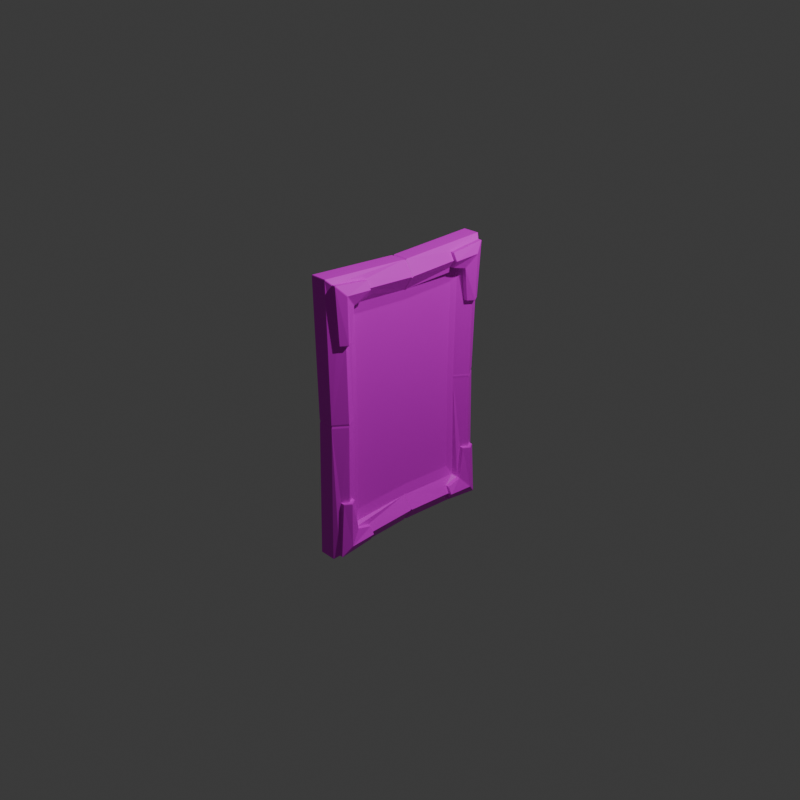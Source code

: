 # Source: PictureFrame1.blend  (saved by Blender 4.0.36; exported with 4.5.12 LTS)
import bpy
from mathutils import Matrix  # noqa: F401  (used for matrix-valued properties, if any)

bpy.ops.wm.read_factory_settings(use_empty=True)
scene = bpy.context.scene
scene.name = 'Scene'

# ---- collections
col_collection = bpy.data.collections.new('Collection'); scene.collection.children.link(col_collection)
col_export = bpy.data.collections.new('Export'); scene.collection.children.link(col_export)

# ---- images (referenced by path relative to the original .blend; pixels are not part of the script)
import os
ASSET_DIR = os.environ.get("B2B_ASSET_DIR", "")  # directory of the original .blend (textures are referenced by path, not embedded)
HERE = os.path.dirname(os.path.abspath(__file__))  # packed textures are extracted next to this script under _unpacked/

def load_image(name, relpath, width, height, colorspace="sRGB"):
    """Load a texture the original file referenced (path relative to the .blend, or extracted next to this script)."""
    p = next((c for c in (os.path.join(HERE, relpath), os.path.join(ASSET_DIR, relpath)) if relpath and os.path.exists(c)), "")
    if p:
        img = bpy.data.images.load(p, check_existing=True)
        img.name = name
    else:  # same state as the original file: an image datablock whose file is absent (Cycles renders it pink)
        img = bpy.data.images.new(name, width, height)
        img.source = "FILE"
        img.filepath = "//" + (relpath or name)
    img.colorspace_settings.name = colorspace
    return img
img_3coltrimsheet_png = load_image('3ColTrimSheet.png', '3ColTrimSheet.png', 1024, 1024, 'sRGB')
img_gearpicture_png = load_image('GearPicture.png', 'GearPicture.png', 1024, 1024, 'sRGB')

# ---- materials (node trees are filled in below, after node groups)
mat_frame = bpy.data.materials.new('Frame')
mat_frame.alpha_threshold = 0.0
mat_frame.use_transparent_shadow = False
mat_frame.roughness = 0.5
mat_frame.line_color = (0.0, 0.0, 0.0, 1.0)
mat_picture = bpy.data.materials.new('Picture')
mat_picture.use_transparent_shadow = False

# ---- material node trees
mat_frame.use_nodes = True; mat_frame.node_tree.nodes.clear()
_N = mat_frame.node_tree.nodes; _L = mat_frame.node_tree.links
n0 = _N.new('ShaderNodeOutputMaterial'); n0.name = 'Material Output'; n0.location = (300, 300)
n1 = _N.new('ShaderNodeBsdfPrincipled'); n1.name = 'Principled BSDF'; n1.location = (10, 300)
n1.inputs[3].default_value = 1.45
n2 = _N.new('ShaderNodeTexImage'); n2.name = 'Image Texture'; n2.location = (-367, 288)
n2.image = img_3coltrimsheet_png
_L.new(n1.outputs[0], n0.inputs[0])
_L.new(n2.outputs[0], n1.inputs[0])
n0.is_active_output = True
mat_picture.use_nodes = True; mat_picture.node_tree.nodes.clear()
_N = mat_picture.node_tree.nodes; _L = mat_picture.node_tree.links
n0 = _N.new('ShaderNodeBsdfPrincipled'); n0.name = 'Principled BSDF'; n0.location = (10, 300)
n0.inputs[3].default_value = 1.45
n1 = _N.new('ShaderNodeOutputMaterial'); n1.name = 'Material Output'; n1.location = (300, 300)
n2 = _N.new('ShaderNodeTexImage'); n2.name = 'Image Texture'; n2.location = (-301, 278)
n2.image = img_gearpicture_png
_L.new(n0.outputs[0], n1.inputs[0])
_L.new(n2.outputs[0], n0.inputs[0])
n1.is_active_output = True

# ---- world
world_world = bpy.data.worlds.new('World'); scene.world = world_world
world_world.use_nodes = True; world_world.node_tree.nodes.clear()
_N = world_world.node_tree.nodes; _L = world_world.node_tree.links
n0 = _N.new('ShaderNodeOutputWorld'); n0.name = 'World Output'; n0.location = (300, 300)
n1 = _N.new('ShaderNodeBackground'); n1.name = 'Background'; n1.location = (10, 300)
n1.inputs[0].default_value = (0.05088, 0.05088, 0.05088, 1.0)
_L.new(n1.outputs[0], n0.inputs[0])
n0.is_active_output = True
world_world.color = (0.05088, 0.05088, 0.05088)
world_world.use_sun_shadow = False
world_world.sun_shadow_jitter_overblur = 0.0

# ---- cameras
cam_camera = bpy.data.cameras.new('Camera')
cam_camera.clip_end = 100.0
cam_camera.ortho_scale = 7.314

# ---- lights
light_light = bpy.data.lights.new('Light', 'POINT')
light_light.transmission_factor = 0.0
light_light.use_soft_falloff = False
light_light.energy = 1000.0
light_light.shadow_soft_size = 0.1
light_light.shadow_maximum_resolution = 0.006
light_light.use_absolute_resolution = True

# ---- meshes
me_cube = bpy.data.meshes.new('Cube')
me_cube.from_pydata([(0.7604, 0.0, 0.0), (0.9735, 0.6894, -0.008028), (0.9735, 0.6894, 0.008028), (0.9735, -0.6894, 0.008028), (0.9735, -0.6894, -0.008028), (0.9706, 0.008, 0.9659), (0.9706, -0.008, 0.9659), (0.9706, -0.008, -0.9659), (0.9706, 0.008, -0.9659), (0.9706, 0.008, 0.7633), (0.9706, -0.008, 0.7633), (0.9706, -0.008, -0.7633), (0.9706, 0.008, -0.7633), (-0.9659, 0.01607, 0.01607), (-0.9659, 0.01607, -0.01607), (-0.9659, -0.01607, -0.01607), (-0.9659, -0.01607, 0.01607), (-0.9612, 0.008, 0.016), (-0.9612, 0.008, -0.016), (-0.9612, -0.008, -0.016), (-0.9612, -0.008, 0.016), (0.9742, 0.69, -0.01607), (0.9742, 0.69, 0.01607), (0.9742, -0.69, 0.01607), (0.9742, -0.69, -0.01607), (0.9742, -0.9701, 0.01607), (0.9742, -0.9701, -0.01607), (0.9742, 0.9701, -0.01607), (0.9742, 0.9701, 0.01607), (0.9742, 0.01607, 0.7667), (0.9742, -0.01607, 0.7667), (0.9742, -0.01607, -0.7667), (0.9742, 0.01607, -0.7667), (0.9742, -0.01607, -0.9701), (0.9742, 0.01607, -0.9701), (0.9742, 0.01607, 0.9701), (0.9742, -0.01607, 0.9701), (0.9985, 0.71, 0.784), (0.9985, 0.705, 0.7889), (1.55, 0.73, -0.8057), (1.55, 0.7358, -0.7998), (1.55, -0.7358, 0.7998), (1.55, -0.73, 0.8057), (0.9985, -0.71, -0.784), (0.9985, -0.705, -0.7889), (-0.9944, 0.995, 0.9998), (-0.9948, 0.9998, 0.995), (-0.9996, 0.9948, 0.9945), (-0.9944, 0.995, -0.9998), (-0.9996, 0.9948, -0.9945), (-0.9948, 0.9998, -0.995), (-0.9944, -0.995, 0.9998), (-0.9996, -0.9948, 0.9945), (-0.9948, -0.9998, 0.995), (-0.9944, -0.995, -0.9998), (-0.9948, -0.9998, -0.995), (-0.9996, -0.9948, -0.9945), (1.548, 0.9578, 0.9634), (1.548, 0.9533, 0.968), (1.548, 0.9578, -0.9634), (1.548, 0.9533, -0.968), (1.548, -0.9533, 0.968), (1.548, -0.9578, 0.9634), (1.548, -0.9533, -0.968), (1.548, -0.9578, -0.9634), (0.7801, 0.6343, 0.7103), (0.7753, 0.6328, 0.7036), (0.7802, 0.6393, 0.7054), (0.7802, 0.6393, -0.7054), (0.7753, 0.6328, -0.7036), (0.7801, 0.6343, -0.7103), (0.7753, -0.6328, 0.7036), (0.7801, -0.6343, 0.7103), (0.7802, -0.6393, 0.7054), (0.7753, -0.6328, -0.7036), (0.7802, -0.6393, -0.7054), (0.7801, -0.6343, -0.7103), (0.7637, 0.6228, 0.0), (0.7589, 0.6163, 0.0), (0.7589, -0.6163, 0.0), (0.7637, -0.6228, 0.0), (0.7595, 0.0, 0.6859), (0.7642, 0.0, 0.6926), (0.7595, 0.0, -0.6859), (0.7642, 0.0, -0.6926), (1.606, 0.9129, -0.5649), (1.529, 0.9185, -0.5649), (1.606, 0.9129, 0.5649), (1.529, 0.9185, 0.5649), (0.9739, 0.9698, -0.013), (0.9704, 0.9656, -0.004779), (0.9689, 0.9639, -0.003249), (0.9689, 0.9639, 0.003249), (0.9704, 0.9656, 0.004779), (0.9739, 0.9698, 0.013), (-0.9609, -0.9701, 0.01607), (-0.966, -0.9651, 0.01607), (-0.966, -0.9651, -0.01607), (-0.9609, -0.9701, -0.01607), (-0.9656, -0.9647, 0.013), (-0.9609, -0.9596, 0.004833), (-0.9543, -0.9656, 0.004776), (-0.9606, -0.9698, 0.013), (-0.9588, -0.9577, 0.003103), (-0.9588, -0.9577, -0.003103), (-0.9524, -0.9639, -0.003252), (-0.9524, -0.9639, 0.003252), (-0.9609, -0.9596, -0.004833), (-0.9656, -0.9647, -0.013), (-0.9606, -0.9698, -0.013), (-0.9543, -0.9656, -0.004776), (1.606, -0.9129, 0.5649), (1.529, -0.9185, 0.5649), (1.606, -0.9129, -0.5649), (1.529, -0.9185, -0.5649), (0.9739, -0.9698, 0.013), (0.9704, -0.9656, 0.004779), (0.9689, -0.9639, 0.003249), (0.9689, -0.9639, -0.003249), (0.9704, -0.9656, -0.004779), (0.9739, -0.9698, -0.013), (-0.9609, 0.9701, -0.01607), (-0.966, 0.9651, -0.01607), (-0.966, 0.9651, 0.01607), (-0.9609, 0.9701, 0.01607), (-0.9609, 0.9596, -0.004833), (-0.9543, 0.9656, -0.004776), (-0.9606, 0.9698, -0.013), (-0.9656, 0.9647, -0.013), (-0.9588, 0.9577, 0.003103), (-0.9524, 0.9639, 0.003252), (-0.9524, 0.9639, -0.003252), (-0.9588, 0.9577, -0.003103), (-0.9656, 0.9647, 0.013), (-0.9606, 0.9698, 0.013), (-0.9543, 0.9656, 0.004776), (-0.9609, 0.9596, 0.004833), (1.609, 0.7794, -0.5652), (1.531, 0.7738, -0.5652), (1.531, 0.7738, 0.5652), (1.609, 0.7794, 0.5652), (0.9638, 0.6851, -0.004273), (0.9638, 0.6851, 0.004273), (0.9567, 0.6818, 0.002825), (0.9481, 0.6787, 0.0), (0.9567, 0.6818, -0.002825), (0.9699, 0.6864, -0.004269), (0.9699, 0.6864, 0.004269), (1.609, -0.7794, 0.5652), (1.531, -0.7738, 0.5652), (1.609, -0.7794, -0.5652), (1.531, -0.7738, -0.5652), (0.9638, -0.6851, 0.004273), (0.9638, -0.6851, -0.004273), (0.9567, -0.6818, -0.002825), (0.9481, -0.6787, 0.0), (0.9567, -0.6818, 0.002825), (0.9699, -0.6864, 0.004269), (0.9699, -0.6864, -0.004269), (2.089, -0.8454, 0.5651), (2.048, -0.8459, 0.5601), (2.048, -0.8446, 0.5601), (2.048, -0.8446, -0.5601), (2.048, -0.8459, -0.5601), (2.089, -0.8454, -0.5651), (2.046, -0.8304, 0.013), (2.035, -0.8273, 0.004782), (2.045, -0.8288, 0.01069), (2.032, -0.8258, 0.003246), (2.032, -0.8258, -0.003246), (2.031, -0.8243, -0.004265), (2.031, -0.8243, 0.004265), (2.035, -0.8273, -0.004782), (2.046, -0.8304, -0.013), (2.046, -0.8289, -0.01059), (2.048, 0.8446, -0.5601), (2.089, 0.8454, -0.5651), (2.048, 0.8459, -0.5601), (2.048, 0.8446, 0.5601), (2.048, 0.8459, 0.5601), (2.089, 0.8454, 0.5651), (2.046, 0.8304, -0.013), (2.035, 0.8273, -0.004782), (2.045, 0.8288, -0.01069), (2.032, 0.8258, -0.003246), (2.032, 0.8258, 0.003246), (2.031, 0.8243, 0.004265), (2.031, 0.8243, -0.004265), (2.035, 0.8273, 0.004782), (2.046, 0.8304, 0.013), (2.046, 0.8289, 0.01059), (-0.9659, 0.01607, -0.9647), (-0.9605, 0.01607, -0.9701), (-0.9605, -0.01607, -0.9701), (-0.9659, -0.01607, -0.9647), (-0.9557, 0.008, -0.9659), (-0.9612, 0.008, -0.9605), (-0.9525, 0.004054, -0.9631), (-0.9525, -0.004054, -0.9631), (-0.9579, -0.003921, -0.9576), (-0.9579, 0.003921, -0.9576), (-0.9557, -0.008, -0.9659), (-0.9612, -0.008, -0.9605), (1.53, 0.5649, 0.9383), (1.635, 0.5649, 0.9328), (1.635, -0.5649, 0.9328), (1.53, -0.5649, 0.9383), (0.9682, 0.004052, 0.9631), (0.9682, -0.004052, 0.9631), (-0.9659, -0.01607, 0.9647), (-0.9605, -0.01607, 0.9701), (-0.9605, 0.01607, 0.9701), (-0.9659, 0.01607, 0.9647), (-0.9612, -0.008, 0.9605), (-0.9557, -0.008, 0.9659), (-0.9525, 0.004054, 0.9631), (-0.9579, 0.003921, 0.9576), (-0.9579, -0.003921, 0.9576), (-0.9525, -0.004054, 0.9631), (-0.9612, 0.008, 0.9605), (-0.9557, 0.008, 0.9659), (1.53, -0.5649, -0.9383), (1.635, -0.5649, -0.9328), (1.635, 0.5649, -0.9328), (1.53, 0.5649, -0.9383), (0.9682, -0.004052, -0.9631), (0.9682, 0.004052, -0.9631), (1.641, 0.5651, 0.8392), (1.533, 0.5651, 0.8336), (1.533, -0.5651, 0.8336), (1.641, -0.5651, 0.8392), (0.964, 0.004484, 0.761), (0.964, -0.004484, 0.761), (0.9592, -0.003093, 0.7597), (0.9509, 0.0, 0.7565), (0.9592, 0.003093, 0.7597), (0.9685, 0.004484, 0.7614), (0.9685, -0.004484, 0.7614), (1.641, -0.5651, -0.8392), (1.533, -0.5651, -0.8336), (1.641, 0.5651, -0.8392), (1.533, 0.5651, -0.8336), (0.964, -0.004484, -0.761), (0.964, 0.004484, -0.761), (0.9592, 0.003093, -0.7597), (0.9509, 0.0, -0.7565), (0.9592, -0.003093, -0.7597), (0.9685, -0.004484, -0.7614), (0.9685, 0.004484, -0.7614), (2.047, -0.56, -0.8847), (2.102, -0.5651, -0.8853), (2.046, -0.56, -0.8858), (2.047, 0.56, -0.8847), (2.046, 0.56, -0.8858), (2.102, 0.5651, -0.8853), (2.038, -0.008, -0.8652), (2.036, -0.008, -0.8639), (2.032, -0.004051, -0.8627), (2.032, 0.004051, -0.8627), (2.031, 0.004484, -0.8617), (2.031, -0.004484, -0.8617), (2.038, 0.008, -0.8652), (2.036, 0.008, -0.8639), (2.047, 0.56, 0.8847), (2.102, 0.5651, 0.8853), (2.046, 0.56, 0.8858), (2.047, -0.56, 0.8847), (2.046, -0.56, 0.8858), (2.102, -0.5651, 0.8853), (2.038, 0.008, 0.8652), (2.036, 0.008, 0.8639), (2.032, 0.004051, 0.8627), (2.032, -0.004051, 0.8627), (2.031, -0.004484, 0.8617), (2.031, 0.004484, 0.8617), (2.038, -0.008, 0.8652), (2.036, -0.008, 0.8639), (-0.9656, 0.01606, 0.013), (-0.9609, 0.016, 0.004827), (-0.9588, 0.01597, 0.003105), (-0.9588, 0.01597, -0.003105), (-0.9612, 0.008, 0.013), (-0.958, 0.007977, 0.004053), (-0.9581, 0.004077, 0.007978), (-0.9579, 0.007977, -0.003923), (-0.9579, 0.007977, 0.003923), (-0.9548, 0.005004, -0.005004), (-0.9548, -0.005004, -0.005004), (-0.9548, -0.005004, 0.005004), (-0.9548, 0.005004, 0.005004), (-0.9579, 0.003923, -0.01595), (-0.9579, -0.003923, -0.01595), (-0.9609, 0.016, -0.004827), (-0.9656, 0.01606, -0.013), (-0.958, 0.007977, -0.004053), (-0.9612, 0.008, -0.013), (-0.9581, 0.004077, -0.007978), (-0.9579, -0.003923, -0.007977), (-0.9579, 0.003923, -0.007977), (-0.9656, -0.01606, -0.013), (-0.9609, -0.016, -0.004827), (-0.9588, -0.01597, -0.003105), (-0.9588, -0.01597, 0.003105), (-0.9612, -0.008, -0.013), (-0.958, -0.007977, -0.004053), (-0.9581, -0.004077, -0.007978), (-0.9579, -0.007977, 0.003923), (-0.9579, -0.007977, -0.003923), (-0.9579, -0.003923, 0.01595), (-0.9579, 0.003923, 0.01595), (-0.9609, -0.016, 0.004827), (-0.9656, -0.01606, 0.013), (-0.958, -0.007977, 0.004053), (-0.9612, -0.008, 0.013), (-0.9581, -0.004077, 0.007978), (-0.9579, 0.003923, 0.007977), (-0.9579, -0.003923, 0.007977), (2.047, 0.8294, -0.01607), (2.047, 0.8307, -0.01607), (2.047, 0.8307, 0.01607), (2.047, 0.8294, 0.01607), (2.047, -0.8294, 0.01607), (2.047, -0.8307, 0.01607), (2.047, -0.8307, -0.01607), (2.047, -0.8294, -0.01607), (2.047, 0.01824, 0.8679), (2.046, 0.01607, 0.8689), (2.046, -0.01607, 0.8689), (2.047, -0.01824, 0.8679), (2.047, -0.01824, -0.8679), (2.046, -0.01607, -0.8689), (2.046, 0.01607, -0.8689), (2.047, 0.01824, -0.8679), (0.9999, 0.9998, -0.995), (0.9999, 0.995, -0.9998), (0.9999, 0.995, 0.9998), (0.9999, 0.9998, 0.995), (0.9999, -0.995, -0.9998), (0.9999, -0.9998, -0.995), (0.9999, -0.9998, 0.995), (0.9999, -0.995, 0.9998), (0.9985, 0.705, -0.7889), (0.9985, 0.71, -0.784), (1.55, 0.7358, 0.7998), (1.55, 0.73, 0.8057), (1.55, -0.7358, -0.7998), (1.55, -0.73, -0.8057), (0.9985, -0.705, 0.7889), (0.9985, -0.71, 0.784), (2.566, 0.8492, 0.8941), (2.566, 0.8544, 0.8891), (2.566, 0.8564, 0.8909), (2.566, 0.8517, 0.8956), (2.011, 0.73, 0.8057), (2.011, 0.7358, 0.7998), (2.566, 0.8517, -0.8956), (2.566, 0.8564, -0.8909), (2.566, 0.8544, -0.8891), (2.566, 0.8492, -0.8941), (2.009, 0.9533, -0.968), (2.009, 0.9578, -0.9634), (2.566, -0.8492, -0.8941), (2.566, -0.8544, -0.8891), (2.566, -0.8564, -0.8909), (2.566, -0.8517, -0.8956), (2.011, -0.73, -0.8057), (2.011, -0.7358, -0.7998), (2.566, -0.8517, 0.8956), (2.566, -0.8564, 0.8909), (2.566, -0.8544, 0.8891), (2.566, -0.8492, 0.8941), (2.009, -0.9578, 0.9634), (2.009, -0.9533, 0.968), (2.009, 0.9533, 0.968), (2.009, 0.9578, 0.9634), (2.011, 0.7358, -0.7998), (2.011, 0.73, -0.8057), (2.009, -0.9578, -0.9634), (2.009, -0.9533, -0.968), (2.011, -0.73, 0.8057), (2.011, -0.7358, 0.7998), (2.509, 0.8462, 0.5701), (2.509, 0.8448, 0.5701), (2.477, 0.8454, 0.5651), (2.509, 0.8462, -0.5701), (2.477, 0.8454, -0.5651), (2.509, 0.8448, -0.5701), (2.509, -0.8462, -0.5701), (2.509, -0.8448, -0.5701), (2.477, -0.8454, -0.5651), (2.509, -0.8462, 0.5701), (2.477, -0.8454, 0.5651), (2.509, -0.8448, 0.5701), (2.509, -0.57, 0.886), (2.509, -0.5701, 0.885), (2.463, -0.565, 0.8854), (2.509, 0.57, 0.886), (2.463, 0.565, 0.8854), (2.509, 0.5701, 0.885), (2.509, 0.57, -0.886), (2.509, 0.5701, -0.885), (2.463, 0.565, -0.8854), (2.509, -0.57, -0.886), (2.463, -0.565, -0.8854), (2.509, -0.5701, -0.885), (1.998, 0.7736, -0.5701), (1.998, 0.7794, -0.5652), (1.998, 0.7794, 0.5652), (1.998, 0.7736, 0.5701), (1.998, -0.7794, 0.5652), (1.998, -0.7736, 0.5701), (1.998, -0.7794, -0.5652), (1.998, -0.7736, -0.5701), (1.994, -0.9129, 0.5649), (1.995, -0.9184, 0.5699), (1.994, -0.9129, -0.5649), (1.995, -0.9184, -0.5699), (1.994, 0.9129, -0.5649), (1.995, 0.9184, -0.5699), (1.994, 0.9129, 0.5649), (1.995, 0.9184, 0.5699), (2.002, 0.5651, 0.8392), (2.002, 0.5701, 0.8334), (2.002, -0.5651, 0.8392), (2.002, -0.5701, 0.8334), (2.002, -0.5651, -0.8392), (2.002, -0.5701, -0.8334), (2.002, 0.5651, -0.8392), (2.002, 0.5701, -0.8334), (1.997, -0.5649, -0.9328), (1.997, -0.5699, -0.9382), (1.997, 0.5699, -0.9382), (1.997, 0.5649, -0.9328), (1.997, 0.5649, 0.9328), (1.997, 0.5699, 0.9382), (1.997, -0.5699, 0.9382), (1.997, -0.5649, 0.9328)], [], [(164, 113, 415, 389), (193, 33, 337, 54), (234, 233, 30, 347, 72, 82), (25, 339, 53, 95), (57, 88, 28, 336), (36, 210, 51, 340), (13, 212, 47, 123), (48, 334, 34, 192), (338, 26, 98, 55), (241, 39, 341, 32), (83, 0, 79, 74), (23, 3, 152, 156), (60, 224, 34, 334), (230, 268, 395, 423), (162, 151, 24, 324), (58, 203, 434, 373), (139, 343, 37, 22), (206, 267, 327, 36), (0, 81, 71, 79), (229, 42, 347, 30), (151, 345, 43, 24), (85, 176, 385, 417), (178, 139, 22, 320), (265, 203, 35, 326), (203, 58, 335, 35), (50, 121, 27, 333), (96, 52, 209, 16), (138, 175, 317, 21), (245, 244, 32, 341, 70, 84), (344, 228, 29, 38), (346, 239, 31, 44), (348, 23, 156, 155, 80, 73), (69, 78, 0, 83), (224, 253, 331, 34), (124, 46, 336, 28), (342, 21, 145, 144, 77, 68), (114, 64, 377, 416), (56, 97, 15, 194), (251, 221, 33, 330), (1, 146, 141), (147, 2, 142), (2, 22, 143, 142), (1, 183, 187, 146), (3, 157, 152), (158, 4, 153), (4, 24, 154, 153), (3, 167, 171, 157), (9, 236, 231), (237, 10, 232), (10, 30, 233, 232), (9, 270, 274, 236), (11, 247, 242), (248, 12, 243), (12, 32, 244, 243), (11, 256, 260, 247), (278, 279, 285, 282), (292, 294, 284, 280), (283, 282, 285, 289, 315), (294, 296, 298, 286, 284), (15, 299, 303, 19), (19, 303, 305, 297, 291), (17, 281, 283, 315, 309), (312, 314, 316, 288, 306), (300, 301, 307, 304), (310, 312, 306, 302), (14, 18, 295, 293), (18, 290, 298, 296, 295), (354, 408, 382, 350), (16, 20, 313, 311), (20, 308, 316, 314, 313), (305, 304, 307, 287, 297), (2, 190, 320, 22), (147, 186, 190, 2), (149, 161, 321, 23), (14, 191, 196, 18), (4, 174, 324, 24), (158, 170, 174, 4), (23, 321, 167, 3), (21, 317, 183, 1), (166, 116, 117, 168), (169, 118, 119, 172), (173, 120, 26, 323), (293, 128, 122, 14), (182, 90, 91, 184), (131, 91, 90, 126), (135, 93, 92, 130), (124, 28, 94, 134), (25, 95, 102, 115), (189, 94, 28, 319), (185, 92, 93, 188), (318, 27, 89, 181), (280, 132, 125, 292), (176, 137, 406, 385), (278, 136, 129, 279), (13, 123, 133, 277), (96, 16, 311, 99), (100, 310, 302, 103), (104, 301, 300, 107), (116, 101, 106, 117), (108, 299, 15, 97), (118, 105, 110, 119), (160, 112, 25, 322), (120, 109, 98, 26), (8, 195, 192, 34), (226, 197, 195, 8), (7, 201, 198, 225), (18, 196, 200, 290), (10, 276, 328, 30), (237, 273, 276, 10), (250, 238, 425, 403), (275, 6, 36, 327), (12, 262, 332, 32), (248, 259, 262, 12), (330, 33, 7, 255), (261, 8, 34, 331), (31, 329, 256, 11), (258, 226, 8, 261), (264, 227, 421, 397), (326, 35, 5, 269), (29, 325, 270, 9), (272, 208, 6, 275), (214, 6, 208, 218), (13, 277, 281, 17), (19, 202, 194, 15), (204, 264, 397, 433), (291, 199, 202, 19), (33, 193, 201, 7), (217, 308, 20, 213), (222, 250, 403, 429), (219, 17, 309, 216), (220, 5, 35, 211), (213, 20, 16, 209), (210, 36, 6, 214), (269, 5, 207, 271), (212, 13, 17, 219), (191, 14, 122, 49), (343, 139, 408, 354), (21, 1, 141, 145), (159, 148, 409, 391), (345, 151, 412, 366), (111, 159, 391, 413), (322, 25, 115, 165), (180, 87, 419, 383), (127, 89, 27, 121), (228, 344, 353, 422), (29, 9, 231, 235), (239, 346, 365, 426), (31, 11, 242, 246), (254, 223, 432, 401), (255, 7, 225, 257), (268, 205, 436, 395), (215, 207, 5, 220), (224, 60, 359, 431), (86, 59, 333, 27), (63, 221, 430, 378), (206, 61, 372, 435), (39, 241, 428, 376), (138, 40, 375, 405), (335, 45, 211, 35), (42, 229, 424, 379), (78, 66, 81, 0), (62, 112, 414, 371), (112, 62, 339, 25), (88, 57, 374, 420), (44, 31, 246, 245, 84, 76), (144, 143, 22, 37, 67, 77), (149, 41, 380, 410), (155, 154, 24, 43, 75, 80), (366, 412, 388, 362), (367, 393, 435, 372), (410, 380, 369, 392), (384, 356, 360, 418), (396, 352, 373, 434), (405, 375, 357, 386), (402, 364, 378, 430), (355, 399, 431, 359), (379, 424, 394, 370), (376, 428, 400, 358), (422, 353, 349, 398), (426, 365, 361, 404), (363, 387, 416, 377), (390, 368, 371, 414), (351, 381, 420, 374), (240, 254, 401, 427), (64, 114, 26, 338), (114, 163, 323, 26), (61, 206, 36, 340), (177, 86, 27, 318), (40, 138, 21, 342), (88, 179, 319, 28), (140, 180, 383, 407), (228, 263, 325, 29), (150, 164, 389, 411), (266, 229, 30, 328), (41, 149, 23, 348), (239, 249, 329, 31), (221, 63, 337, 33), (252, 241, 32, 332), (59, 86, 418, 360), (45, 46, 47), (48, 49, 50), (51, 52, 53), (54, 55, 56), (65, 66, 67), (68, 69, 70), (71, 72, 73), (74, 75, 76), (99, 100, 101, 102), (103, 104, 105, 106), (107, 108, 109, 110), (125, 126, 127, 128), (129, 130, 131, 132), (133, 134, 135, 136), (141, 142, 143, 144, 145), (152, 153, 154, 155, 156), (159, 160, 161), (162, 163, 164), (165, 166, 167), (168, 169, 170, 171), (172, 173, 174), (175, 176, 177), (178, 179, 180), (181, 182, 183), (184, 185, 186, 187), (188, 189, 190), (197, 198, 199, 200), (215, 216, 217, 218), (231, 232, 233, 234, 235), (242, 243, 244, 245, 246), (249, 250, 251), (252, 253, 254), (257, 258, 259, 260), (263, 264, 265), (266, 267, 268), (271, 272, 273, 274), (281, 282, 283), (286, 287, 288, 289), (294, 295, 296), (303, 304, 305), (312, 313, 314), (349, 350, 351, 352), (355, 356, 357, 358), (361, 362, 363, 364), (367, 368, 369, 370), (381, 382, 383), (384, 385, 386), (387, 388, 389), (390, 391, 392), (393, 394, 395), (396, 397, 398), (399, 400, 401), (402, 403, 404), (334, 48, 50, 333), (340, 51, 53, 339), (54, 337, 338, 55), (45, 335, 336, 46), (380, 41, 42, 379), (230, 423, 424, 229), (408, 139, 140, 407), (78, 69, 68, 77), (80, 75, 74, 79), (82, 72, 71, 81), (84, 70, 69, 83), (342, 68, 70, 341), (75, 43, 44, 76), (72, 347, 348, 73), (67, 37, 38, 65), (374, 57, 58, 373), (204, 433, 434, 203), (66, 78, 77, 67), (73, 80, 79, 71), (65, 82, 81, 66), (76, 84, 83, 74), (141, 146, 147, 142), (152, 157, 158, 153), (231, 236, 237, 232), (242, 247, 248, 243), (278, 282, 281, 277), (280, 284, 285, 279), (316, 308, 309, 315), (284, 286, 289, 285), (288, 316, 315, 289), (294, 292, 293, 295), (291, 297, 298, 290), (297, 287, 286, 298), (300, 304, 303, 299), (302, 306, 307, 301), (306, 288, 287, 307), (312, 310, 311, 313), (318, 181, 183, 317), (182, 184, 187, 183), (186, 147, 146, 187), (185, 188, 190, 186), (189, 319, 320, 190), (322, 165, 167, 321), (166, 168, 171, 167), (170, 158, 157, 171), (169, 172, 174, 170), (173, 323, 324, 174), (116, 166, 165, 115), (118, 169, 168, 117), (120, 173, 172, 119), (90, 182, 181, 89), (92, 185, 184, 91), (94, 189, 188, 93), (133, 123, 124, 134), (93, 135, 134, 94), (129, 136, 135, 130), (91, 131, 130, 92), (125, 132, 131, 126), (89, 127, 126, 90), (122, 128, 127, 121), (136, 278, 277, 133), (132, 280, 279, 129), (128, 293, 292, 125), (96, 99, 102, 95), (101, 116, 115, 102), (100, 103, 106, 101), (105, 118, 117, 106), (104, 107, 110, 105), (109, 120, 119, 110), (108, 97, 98, 109), (310, 100, 99, 311), (301, 104, 103, 302), (299, 108, 107, 300), (192, 195, 196, 191), (195, 197, 200, 196), (199, 291, 290, 200), (198, 201, 202, 199), (201, 193, 194, 202), (326, 269, 270, 325), (269, 271, 274, 270), (273, 237, 236, 274), (272, 275, 276, 273), (275, 327, 328, 276), (330, 255, 256, 329), (255, 257, 260, 256), (259, 248, 247, 260), (258, 261, 262, 259), (261, 331, 332, 262), (226, 258, 257, 225), (208, 272, 271, 207), (197, 226, 225, 198), (220, 211, 212, 219), (215, 220, 219, 216), (308, 217, 216, 309), (214, 218, 217, 213), (210, 214, 213, 209), (207, 215, 218, 208), (49, 122, 121, 50), (138, 405, 406, 137), (123, 47, 46, 124), (95, 53, 52, 96), (51, 210, 209, 52), (97, 56, 55, 98), (193, 54, 56, 194), (224, 431, 432, 223), (48, 192, 191, 49), (211, 45, 47, 212), (436, 205, 206, 435), (62, 371, 372, 61), (430, 221, 222, 429), (137, 176, 175, 138), (180, 140, 139, 178), (148, 159, 161, 149), (164, 150, 151, 162), (159, 111, 112, 160), (113, 164, 163, 114), (176, 85, 86, 177), (87, 180, 179, 88), (227, 264, 263, 228), (268, 230, 229, 266), (238, 250, 249, 239), (254, 240, 241, 252), (250, 222, 221, 251), (223, 254, 253, 224), (264, 204, 203, 265), (205, 268, 267, 206), (177, 318, 317, 175), (319, 179, 178, 320), (160, 322, 321, 161), (323, 163, 162, 324), (265, 326, 325, 263), (327, 267, 266, 328), (251, 330, 329, 249), (331, 253, 252, 332), (60, 334, 333, 59), (335, 58, 57, 336), (337, 63, 64, 338), (61, 340, 339, 62), (341, 39, 40, 342), (344, 38, 37, 343), (346, 44, 43, 345), (347, 42, 41, 348), (349, 353, 354, 350), (355, 359, 360, 356), (361, 365, 366, 362), (367, 372, 371, 368), (373, 352, 351, 374), (376, 358, 357, 375), (378, 364, 363, 377), (379, 370, 369, 380), (350, 382, 381, 351), (386, 357, 356, 384), (362, 388, 387, 363), (392, 369, 368, 390), (370, 394, 393, 367), (398, 349, 352, 396), (358, 400, 399, 355), (404, 361, 364, 402), (405, 386, 385, 406), (382, 408, 407, 383), (410, 392, 391, 409), (388, 412, 411, 389), (390, 414, 413, 391), (416, 387, 389, 415), (384, 418, 417, 385), (420, 381, 383, 419), (422, 398, 397, 421), (394, 424, 423, 395), (426, 404, 403, 425), (400, 428, 427, 401), (402, 430, 429, 403), (431, 399, 401, 432), (396, 434, 433, 397), (435, 393, 395, 436), (149, 410, 409, 148), (343, 354, 353, 344), (421, 227, 228, 422), (85, 417, 418, 86), (359, 60, 59, 360), (412, 151, 150, 411), (240, 427, 428, 241), (375, 40, 39, 376), (419, 87, 88, 420), (414, 112, 111, 413), (345, 366, 365, 346), (425, 238, 239, 426), (63, 378, 377, 64), (415, 113, 114, 416), (38, 29, 235, 234, 82, 65)])
me_cube.polygons.foreach_set('material_index', [0, 0, 0, 0, 0, 0, 0, 0, 0, 0, 1, 0, 0, 0, 0, 0, 0, 0, 1, 0, 0, 0, 0, 0, 0, 0, 0, 0, 0, 0, 0, 0, 1, 0, 0, 0, 0, 0, 0, 0, 0, 0, 0, 0, 0, 0, 0, 0, 0, 0, 0, 0, 0, 0, 0, 0, 0, 0, 0, 0, 0, 0, 0, 0, 0, 0, 0, 0, 0, 0, 0, 0, 0, 0, 0, 0, 0, 0, 0, 0, 0, 0, 0, 0, 0, 0, 0, 0, 0, 0, 0, 0, 0, 0, 0, 0, 0, 0, 0, 0, 0, 0, 0, 0, 0, 0, 0, 0, 0, 0, 0, 0, 0, 0, 0, 0, 0, 0, 0, 0, 0, 0, 0, 0, 0, 0, 0, 0, 0, 0, 0, 0, 0, 0, 0, 0, 0, 0, 0, 0, 0, 0, 0, 0, 0, 0, 0, 0, 0, 0, 0, 0, 0, 0, 0, 0, 0, 0, 0, 0, 1, 0, 0, 0, 0, 0, 0, 0, 0, 0, 0, 0, 0, 0, 0, 0, 0, 0, 0, 0, 0, 0, 0, 0, 0, 0, 0, 0, 0, 0, 0, 0, 0, 0, 0, 0, 0, 0, 0, 0, 0, 0, 0, 1, 0, 1, 1, 0, 0, 0, 0, 0, 0, 0, 0, 0, 0, 0, 0, 0, 0, 0, 0, 0, 0, 0, 0, 0, 0, 0, 0, 0, 0, 0, 0, 0, 0, 0, 0, 0, 0, 0, 0, 0, 0, 0, 0, 0, 0, 0, 0, 0, 0, 0, 0, 0, 0, 0, 0, 0, 1, 1, 1, 0, 0, 0, 0, 0, 0, 0, 1, 1, 1, 0, 0, 0, 0, 0, 0, 0, 0, 0, 0, 0, 0, 0, 0, 0, 0, 0, 0, 0, 0, 0, 0, 0, 0, 0, 0, 0, 0, 0, 0, 0, 0, 0, 0, 0, 0, 0, 0, 0, 0, 0, 0, 0, 0, 0, 0, 0, 0, 0, 0, 0, 0, 0, 0, 0, 0, 0, 0, 0, 0, 0, 0, 0, 0, 0, 0, 0, 0, 0, 0, 0, 0, 0, 0, 0, 0, 0, 0, 0, 0, 0, 0, 0, 0, 0, 0, 0, 0, 0, 0, 0, 0, 0, 0, 0, 0, 0, 0, 0, 0, 0, 0, 0, 0, 0, 0, 0, 0, 0, 0, 0, 0, 0, 0, 0, 0, 0, 0, 0, 0, 0, 0, 0, 0, 0, 0, 0, 0, 0, 0, 0, 0, 0, 0, 0, 0, 0, 0, 0, 0, 0, 0, 0, 0, 0, 0, 0, 0, 0, 0, 0, 0, 0, 0, 0, 0, 0, 0, 0, 0, 0, 0, 0, 0, 0, 0, 0, 0])
_uv = me_cube.uv_layers.new(name='UVMap')
_uv.uv.foreach_set('vector', [0.763, 0.4482, 0.5863, 0.4235, 0.7283, 0.4235, 0.905, 0.4482, 0.4709, 0.8021, 0.369, 0.7725, 0.3819, 0.7149, 0.4898, 0.7497, 0.164, 0.1785, 0.1644, 0.1775, 0.1658, 0.1757, 0.2403, 0.1725, 0.2327, 0.1976, 0.164, 0.1998, 0.8504, 0.7555, 0.8411, 0.6899, 0.9739, 0.6789, 0.9771, 0.7443, 0.1607, 0.7126, 0.1654, 0.7363, 0.14, 0.7755, 0.128, 0.7186, 0.6367, 0.923, 0.5389, 0.9515, 0.5208, 0.9012, 0.6243, 0.8679, 0.6158, 0.7918, 0.6599, 0.7912, 0.6599, 0.8378, 0.6134, 0.8349, 0.7469, 0.9012, 0.8504, 0.8679, 0.8627, 0.923, 0.765, 0.9515, 0.1276, 0.8579, 0.1388, 0.9117, 0.03692, 0.9389, 0.02083, 0.887, 0.945, 0.9031, 0.9526, 0.8961, 0.9719, 0.924, 0.9392, 0.9511, 0.4962, 0.01278, 0.4962, 0.5, 0.1898, 0.5, 0.1815, 9.495e-05, 0.7765, 0.8166, 0.777, 0.8168, 0.777, 0.8175, 0.777, 0.818, 0.882, 0.8612, 0.8875, 0.8835, 0.8627, 0.923, 0.8504, 0.8679, 0.09358, 0.5297, 0.269, 0.5473, 0.4064, 0.5473, 0.2307, 0.5297, 0.1925, 0.8778, 0.2172, 0.893, 0.2139, 0.9384, 0.1851, 0.8994, 0.05796, 0.5731, 0.05123, 0.4253, 0.229, 0.4272, 0.2334, 0.5731, 0.223, 0.7558, 0.2335, 0.7457, 0.2543, 0.7723, 0.2194, 0.8037, 0.6615, 0.8834, 0.6923, 0.8861, 0.6847, 0.9087, 0.6367, 0.923, 0.4962, 0.5, 0.4962, 0.9872, 0.1815, 0.9999, 0.1898, 0.5, 0.7189, 0.9031, 0.7265, 0.8961, 0.7459, 0.924, 0.7132, 0.9511, 0.2173, 0.8931, 0.2272, 0.8835, 0.2469, 0.9087, 0.2139, 0.9384, 0.0801, 0.5578, 0.264, 0.5321, 0.4117, 0.5321, 0.2278, 0.5578, 0.1967, 0.7397, 0.2229, 0.7558, 0.2194, 0.8037, 0.189, 0.7625, 0.3005, 0.8745, 0.3309, 0.8719, 0.3553, 0.911, 0.308, 0.8969, 0.331, 0.872, 0.3363, 0.8501, 0.3675, 0.8566, 0.3553, 0.911, 0.7153, 0.6941, 0.7242, 0.759, 0.599, 0.7811, 0.584, 0.7167, 0.1743, 0.9834, 0.1278, 0.9863, 0.1278, 0.9397, 0.1719, 0.9403, 0.5039, 0.8007, 0.5232, 0.7715, 0.5422, 0.7913, 0.5307, 0.8485, 0.3185, 0.1785, 0.3188, 0.1775, 0.3202, 0.1757, 0.3947, 0.1725, 0.3871, 0.1976, 0.3185, 0.1998, 0.2668, 0.8844, 0.2743, 0.8913, 0.2799, 0.9387, 0.2477, 0.9119, 0.2753, 0.7443, 0.2833, 0.7516, 0.2892, 0.8017, 0.2552, 0.7735, 0.05736, 0.246, 0.1404, 0.249, 0.1419, 0.2511, 0.1422, 0.2521, 0.1422, 0.2729, 0.0659, 0.2708, 0.8109, 9.483e-05, 0.8026, 0.5, 0.4962, 0.5, 0.4962, 0.01278, 0.8875, 0.8834, 0.9184, 0.8861, 0.9108, 0.9087, 0.8627, 0.923, 0.03216, 0.8043, 0.01514, 0.7494, 0.128, 0.7186, 0.14, 0.7755, 0.4085, 0.2734, 0.3255, 0.2704, 0.324, 0.2683, 0.3237, 0.2673, 0.3237, 0.2465, 0.4, 0.2486, 0.558, 0.5508, 0.565, 0.405, 0.7336, 0.405, 0.7285, 0.5489, 0.3334, 0.937, 0.3799, 0.9399, 0.3775, 0.983, 0.3334, 0.9836, 0.311, 0.7339, 0.3432, 0.7312, 0.369, 0.7725, 0.3189, 0.7576, 0.5312, 0.8487, 0.5314, 0.849, 0.5313, 0.8494, 0.219, 0.8044, 0.219, 0.8041, 0.2192, 0.8047, 0.219, 0.8041, 0.2194, 0.8037, 0.2193, 0.8051, 0.2192, 0.8047, 0.5312, 0.8487, 0.5424, 0.7918, 0.5427, 0.7923, 0.5314, 0.849, 0.777, 0.8168, 0.7772, 0.8171, 0.777, 0.8175, 0.2135, 0.939, 0.2135, 0.9387, 0.2137, 0.9392, 0.2135, 0.9387, 0.2139, 0.9384, 0.2138, 0.9396, 0.2137, 0.9392, 0.777, 0.8168, 0.7931, 0.7611, 0.7934, 0.7616, 0.7772, 0.8171, 0.2801, 0.939, 0.2802, 0.9392, 0.2801, 0.9394, 0.7129, 0.9517, 0.7129, 0.9515, 0.713, 0.9519, 0.7129, 0.9515, 0.7132, 0.9511, 0.713, 0.9521, 0.713, 0.9519, 0.2801, 0.939, 0.3077, 0.8976, 0.3077, 0.8978, 0.2802, 0.9392, 0.2895, 0.8021, 0.2896, 0.8023, 0.2895, 0.8025, 0.9389, 0.9517, 0.939, 0.9515, 0.939, 0.9519, 0.939, 0.9515, 0.9392, 0.9511, 0.9391, 0.9521, 0.939, 0.9519, 0.2895, 0.8021, 0.3186, 0.7583, 0.3187, 0.7585, 0.2896, 0.8023, 0.8956, 0.4238, 0.8954, 0.4238, 0.8955, 0.4229, 0.8956, 0.4229, 0.8956, 0.4163, 0.8956, 0.4172, 0.8955, 0.4172, 0.8954, 0.4163, 0.896, 0.4225, 0.8956, 0.4229, 0.8955, 0.4229, 0.8956, 0.4224, 0.896, 0.4224, 0.8956, 0.4172, 0.896, 0.4176, 0.896, 0.4176, 0.8956, 0.4176, 0.8955, 0.4172, 0.9919, 0.6385, 0.9922, 0.6385, 0.9922, 0.6395, 0.9919, 0.6395, 0.9919, 0.6395, 0.9922, 0.6395, 0.9929, 0.64, 0.9929, 0.64, 0.992, 0.6401, 0.897, 0.4229, 0.8966, 0.423, 0.896, 0.4225, 0.896, 0.4224, 0.8969, 0.4224, 0.6058, 0.8206, 0.6053, 0.8202, 0.6053, 0.8202, 0.6058, 0.8202, 0.6058, 0.8206, 0.9932, 0.6387, 0.9935, 0.6387, 0.9933, 0.6396, 0.9933, 0.6396, 0.6057, 0.8216, 0.6058, 0.8206, 0.6058, 0.8206, 0.606, 0.8215, 0.897, 0.4161, 0.897, 0.4171, 0.8966, 0.4171, 0.8967, 0.4161, 0.897, 0.4171, 0.8969, 0.4177, 0.896, 0.4176, 0.896, 0.4176, 0.8966, 0.4171, 0.2342, 0.5147, 0.2293, 0.4273, 0.424, 0.4273, 0.4455, 0.5487, 0.6043, 0.8217, 0.6044, 0.8207, 0.6047, 0.8207, 0.6046, 0.8217, 0.6044, 0.8207, 0.6044, 0.8201, 0.6053, 0.8202, 0.6053, 0.8202, 0.6047, 0.8207, 0.9929, 0.64, 0.9933, 0.6396, 0.9933, 0.6396, 0.9933, 0.64, 0.9929, 0.64, 0.219, 0.8041, 0.1888, 0.7628, 0.189, 0.7625, 0.2194, 0.8037, 0.219, 0.8044, 0.1889, 0.7635, 0.1889, 0.7629, 0.219, 0.8041, 0.754, 0.7666, 0.7758, 0.7392, 0.793, 0.7606, 0.7765, 0.8166, 0.897, 0.4161, 0.999, 0.4175, 0.9986, 0.4186, 0.897, 0.4171, 0.2135, 0.9387, 0.185, 0.8997, 0.1851, 0.8994, 0.2139, 0.9384, 0.2135, 0.939, 0.1851, 0.9003, 0.1851, 0.8998, 0.2135, 0.9387, 0.7765, 0.8166, 0.793, 0.7606, 0.7932, 0.7609, 0.777, 0.8168, 0.5307, 0.8485, 0.5422, 0.7913, 0.5425, 0.7916, 0.5312, 0.8487, 0.794, 0.761, 0.8507, 0.7563, 0.8508, 0.7564, 0.794, 0.7611, 0.1844, 0.9001, 0.1388, 0.9125, 0.1388, 0.9124, 0.1845, 0.9, 0.1847, 0.8994, 0.1389, 0.9118, 0.1388, 0.9117, 0.1848, 0.8993, 0.8967, 0.4161, 0.8912, 0.3165, 0.8915, 0.3164, 0.897, 0.4161, 0.5432, 0.7916, 0.5994, 0.782, 0.5995, 0.7821, 0.5433, 0.7917, 0.7238, 0.7601, 0.5995, 0.7821, 0.5994, 0.782, 0.7239, 0.7599, 0.03272, 0.8049, 0.14, 0.7763, 0.1399, 0.7764, 0.03287, 0.805, 0.03216, 0.8043, 0.14, 0.7755, 0.14, 0.7757, 0.03222, 0.8045, 0.8504, 0.7555, 0.9771, 0.7443, 0.9771, 0.7445, 0.8505, 0.7557, 0.1885, 0.7625, 0.14, 0.7757, 0.14, 0.7755, 0.1886, 0.7624, 0.1882, 0.7632, 0.1399, 0.7764, 0.14, 0.7763, 0.1883, 0.7631, 0.5425, 0.791, 0.599, 0.7811, 0.5991, 0.7814, 0.5427, 0.7911, 0.8954, 0.4163, 0.8898, 0.3173, 0.8901, 0.3171, 0.8956, 0.4163, 0.264, 0.5321, 0.08146, 0.5069, 0.2292, 0.5069, 0.4117, 0.5321, 0.8956, 0.4238, 0.8901, 0.523, 0.8898, 0.5227, 0.8954, 0.4238, 0.897, 0.4239, 0.8915, 0.5236, 0.8912, 0.5236, 0.8967, 0.4239, 0.6098, 0.9214, 0.6043, 0.8217, 0.6046, 0.8217, 0.6101, 0.9213, 0.6112, 0.9207, 0.6057, 0.8216, 0.606, 0.8215, 0.6115, 0.9205, 0.9991, 0.5398, 0.9935, 0.6387, 0.9932, 0.6387, 0.9988, 0.5395, 0.8507, 0.7563, 0.9767, 0.7452, 0.9766, 0.7453, 0.8508, 0.7564, 0.9977, 0.5389, 0.9922, 0.6385, 0.9919, 0.6385, 0.9974, 0.5388, 0.1388, 0.9125, 0.03759, 0.9396, 0.03745, 0.9395, 0.1388, 0.9124, 0.7762, 0.7388, 0.8078, 0.7234, 0.8504, 0.7555, 0.7933, 0.7604, 0.1389, 0.9118, 0.03698, 0.9391, 0.03692, 0.9389, 0.1388, 0.9117, 0.8627, 0.9235, 0.7654, 0.9519, 0.765, 0.9515, 0.8627, 0.923, 0.8626, 0.9238, 0.7656, 0.9521, 0.7654, 0.9519, 0.8627, 0.9235, 0.3691, 0.773, 0.4705, 0.8025, 0.4703, 0.8027, 0.3691, 0.7732, 0.897, 0.4171, 0.9986, 0.4186, 0.9983, 0.4191, 0.8969, 0.4177, 0.7129, 0.9515, 0.685, 0.9095, 0.6852, 0.9088, 0.7132, 0.9511, 0.7129, 0.9517, 0.6849, 0.9097, 0.685, 0.9095, 0.7129, 0.9515, 0.7678, 0.4336, 0.5992, 0.4504, 0.731, 0.4504, 0.8999, 0.4336, 0.6845, 0.9092, 0.6366, 0.9235, 0.6367, 0.923, 0.6847, 0.9087, 0.939, 0.9515, 0.9111, 0.9095, 0.9113, 0.9088, 0.9392, 0.9511, 0.9389, 0.9517, 0.911, 0.9097, 0.9111, 0.9095, 0.939, 0.9515, 0.3189, 0.7576, 0.369, 0.7725, 0.3691, 0.773, 0.3191, 0.7581, 0.9106, 0.9092, 0.8627, 0.9235, 0.8627, 0.923, 0.9108, 0.9087, 0.2892, 0.8017, 0.3184, 0.7576, 0.3186, 0.7583, 0.2895, 0.8021, 0.9105, 0.9095, 0.8626, 0.9238, 0.8627, 0.9235, 0.9106, 0.9092, 0.269, 0.5473, 0.09358, 0.5297, 0.2307, 0.5297, 0.4064, 0.5473, 0.308, 0.8969, 0.3553, 0.911, 0.3554, 0.9115, 0.3081, 0.8974, 0.2799, 0.9387, 0.3075, 0.897, 0.3077, 0.8976, 0.2801, 0.939, 0.6845, 0.9095, 0.6366, 0.9238, 0.6366, 0.9235, 0.6845, 0.9092, 0.5393, 0.9519, 0.6366, 0.9235, 0.6366, 0.9238, 0.5396, 0.9521, 0.897, 0.4239, 0.8967, 0.4239, 0.8966, 0.423, 0.897, 0.4229, 0.9919, 0.6395, 0.8903, 0.641, 0.8898, 0.64, 0.9919, 0.6385, 0.09102, 0.5653, 0.269, 0.5473, 0.4064, 0.5473, 0.2288, 0.5653, 0.992, 0.6401, 0.8906, 0.6415, 0.8903, 0.641, 0.9919, 0.6395, 0.369, 0.7725, 0.4709, 0.8021, 0.4705, 0.8025, 0.3691, 0.773, 0.5031, 0.8187, 0.6044, 0.8201, 0.6044, 0.8207, 0.5028, 0.8193, 0.5968, 0.4162, 0.7678, 0.4336, 0.8999, 0.4336, 0.7292, 0.4162, 0.9986, 0.4215, 0.897, 0.4229, 0.8969, 0.4224, 0.9983, 0.421, 0.4513, 0.9394, 0.3554, 0.9115, 0.3553, 0.911, 0.4517, 0.939, 0.5028, 0.8193, 0.6044, 0.8207, 0.6043, 0.8217, 0.5023, 0.8203, 0.5389, 0.9515, 0.6367, 0.923, 0.6366, 0.9235, 0.5393, 0.9519, 0.3081, 0.8974, 0.3554, 0.9115, 0.3554, 0.9117, 0.3082, 0.8976, 0.999, 0.4225, 0.897, 0.4239, 0.897, 0.4229, 0.9986, 0.4215, 0.9085, 0.8284, 0.8644, 0.8278, 0.862, 0.7847, 0.9085, 0.7818, 0.05877, 0.5147, 0.05165, 0.4255, 0.2293, 0.4273, 0.2342, 0.5147, 0.5307, 0.8485, 0.5312, 0.8487, 0.5313, 0.8494, 0.5313, 0.8499, 0.763, 0.4482, 0.5876, 0.4723, 0.7295, 0.4723, 0.905, 0.4482, 0.5658, 0.4648, 0.5589, 0.5506, 0.7297, 0.5489, 0.7344, 0.4648, 0.5863, 0.4235, 0.763, 0.4482, 0.905, 0.4482, 0.7283, 0.4235, 0.7933, 0.7604, 0.8504, 0.7555, 0.8505, 0.7557, 0.7934, 0.7605, 0.264, 0.5321, 0.0801, 0.5578, 0.2278, 0.5578, 0.4117, 0.5321, 0.7242, 0.7592, 0.5991, 0.7814, 0.599, 0.7811, 0.7242, 0.759, 0.05245, 0.4254, 0.05877, 0.4881, 0.2342, 0.4881, 0.2309, 0.4273, 0.2799, 0.9387, 0.2801, 0.939, 0.2801, 0.9394, 0.2801, 0.9396, 0.5597, 0.5507, 0.5658, 0.4904, 0.7344, 0.4904, 0.7312, 0.5489, 0.2892, 0.8017, 0.2895, 0.8021, 0.2895, 0.8025, 0.2894, 0.8028, 0.7678, 0.4336, 0.5968, 0.4162, 0.7292, 0.4162, 0.8999, 0.4336, 0.3191, 0.7581, 0.3691, 0.773, 0.3691, 0.7732, 0.3192, 0.7584, 0.269, 0.5473, 0.09102, 0.5653, 0.2288, 0.5653, 0.4064, 0.5473, 0.4511, 0.9396, 0.3554, 0.9117, 0.3554, 0.9115, 0.4513, 0.9394, 0.05123, 0.4253, 0.05796, 0.5731, 0.2334, 0.5731, 0.229, 0.4272, 0.5539, 0.753, 0.5474, 0.7262, 0.584, 0.7167, 0.599, 0.7811, 0.565, 0.4087, 0.5585, 0.5508, 0.7293, 0.5489, 0.7336, 0.4087, 0.5585, 0.5508, 0.565, 0.4087, 0.7336, 0.4087, 0.7293, 0.5489, 0.05877, 0.4881, 0.05245, 0.4254, 0.2309, 0.4273, 0.2342, 0.4881, 0.5589, 0.5506, 0.5658, 0.4648, 0.7344, 0.4648, 0.7297, 0.5489, 0.3675, 0.8566, 0.4695, 0.8895, 0.4517, 0.939, 0.3553, 0.911, 0.5658, 0.4904, 0.5597, 0.5507, 0.7312, 0.5489, 0.7344, 0.4904, 0.8026, 0.5, 0.8109, 0.9999, 0.4962, 0.9872, 0.4962, 0.5, 0.05795, 0.577, 0.05068, 0.4253, 0.2281, 0.4272, 0.2334, 0.577, 0.8079, 0.7234, 0.8038, 0.6962, 0.8411, 0.6899, 0.8504, 0.7555, 0.05068, 0.4253, 0.05795, 0.577, 0.2334, 0.577, 0.2281, 0.4272, 0.2422, 0.1725, 0.3167, 0.1757, 0.3181, 0.1775, 0.3185, 0.1785, 0.3185, 0.1998, 0.2498, 0.1976, 0.3237, 0.2673, 0.3234, 0.2683, 0.3219, 0.2704, 0.2389, 0.2734, 0.2474, 0.2486, 0.3237, 0.2465, 0.05165, 0.4255, 0.05877, 0.5147, 0.2342, 0.5147, 0.2293, 0.4273, 0.1422, 0.2521, 0.1425, 0.2511, 0.144, 0.249, 0.227, 0.246, 0.2185, 0.2708, 0.1422, 0.2729, 0.7344, 0.4648, 0.7297, 0.5489, 0.9168, 0.5489, 0.9375, 0.4322, 0.9376, 0.4459, 0.9167, 0.5489, 0.7293, 0.5489, 0.7336, 0.4087, 0.2293, 0.4273, 0.2342, 0.5147, 0.4455, 0.5487, 0.424, 0.4273, 0.9168, 0.5489, 0.9376, 0.4315, 0.7336, 0.405, 0.7285, 0.5489, 0.4239, 0.4273, 0.4456, 0.5345, 0.2334, 0.5731, 0.229, 0.4272, 0.7297, 0.5489, 0.7344, 0.4648, 0.9375, 0.4322, 0.9168, 0.5489, 0.9167, 0.5489, 0.9376, 0.4459, 0.7336, 0.4087, 0.7293, 0.5489, 0.4456, 0.5345, 0.4239, 0.4273, 0.229, 0.4272, 0.2334, 0.5731, 0.7344, 0.4904, 0.7312, 0.5489, 0.9167, 0.5489, 0.9374, 0.4468, 0.2342, 0.4881, 0.2309, 0.4273, 0.4239, 0.4273, 0.4454, 0.5335, 0.2309, 0.4273, 0.2342, 0.4881, 0.4454, 0.5335, 0.4239, 0.4273, 0.7312, 0.5489, 0.7344, 0.4904, 0.9374, 0.4468, 0.9167, 0.5489, 0.9376, 0.4315, 0.9168, 0.5489, 0.7285, 0.5489, 0.7336, 0.405, 0.424, 0.4273, 0.4457, 0.5494, 0.2334, 0.577, 0.2281, 0.4272, 0.4457, 0.5494, 0.424, 0.4273, 0.2281, 0.4272, 0.2334, 0.577, 0.5992, 0.4504, 0.7678, 0.4336, 0.8999, 0.4336, 0.731, 0.4504, 0.1584, 0.8522, 0.1629, 0.8746, 0.1388, 0.9117, 0.1276, 0.8579, 0.163, 0.8746, 0.192, 0.8776, 0.1848, 0.8993, 0.1388, 0.9117, 0.6559, 0.8612, 0.6614, 0.8835, 0.6367, 0.923, 0.6243, 0.8679, 0.5237, 0.7711, 0.5538, 0.753, 0.599, 0.7811, 0.5425, 0.791, 0.4882, 0.7954, 0.5039, 0.8008, 0.5307, 0.8485, 0.4795, 0.8329, 0.1655, 0.7363, 0.1962, 0.7395, 0.1886, 0.7624, 0.14, 0.7755, 0.08146, 0.5069, 0.264, 0.5321, 0.4117, 0.5321, 0.2292, 0.5069, 0.2743, 0.8912, 0.2999, 0.8747, 0.3075, 0.8969, 0.2799, 0.9387, 0.5876, 0.4723, 0.763, 0.4482, 0.905, 0.4482, 0.7295, 0.4723, 0.6929, 0.8862, 0.7189, 0.903, 0.7132, 0.9511, 0.6852, 0.9088, 0.7388, 0.76, 0.754, 0.7667, 0.7765, 0.8166, 0.7269, 0.7966, 0.2833, 0.7515, 0.3104, 0.7341, 0.3185, 0.7576, 0.2892, 0.8017, 0.3432, 0.7312, 0.3489, 0.708, 0.3819, 0.7149, 0.369, 0.7725, 0.9189, 0.8862, 0.9449, 0.903, 0.9392, 0.9511, 0.9112, 0.9088, 0.565, 0.405, 0.558, 0.5508, 0.7285, 0.5489, 0.7336, 0.405, 0.01509, 0.7491, 0.01514, 0.7494, 0.01488, 0.7495, 0.7469, 0.9012, 0.7466, 0.9013, 0.7468, 0.901, 0.5208, 0.9012, 0.5205, 0.9013, 0.5207, 0.901, 0.4898, 0.7497, 0.49, 0.7494, 0.4901, 0.7498, 0.5006, 0.9715, 0.5004, 0.971, 0.5009, 0.9712, 0.4, 0.2486, 0.3998, 0.2481, 0.4005, 0.2485, 0.3635, 0.971, 0.3633, 0.9715, 0.3629, 0.9712, 0.3635, 0.8187, 0.3629, 0.8185, 0.3633, 0.8182, 0.6107, 0.9213, 0.6112, 0.9207, 0.6116, 0.9211, 0.6107, 0.9218, 0.9995, 0.5398, 0.9991, 0.5398, 0.9994, 0.5394, 0.9996, 0.5395, 0.9982, 0.5395, 0.9977, 0.5389, 0.9978, 0.5384, 0.9982, 0.5388, 0.7242, 0.76, 0.7239, 0.7599, 0.7243, 0.7595, 0.7246, 0.7595, 0.03268, 0.8053, 0.03287, 0.805, 0.03294, 0.8053, 0.03281, 0.8053, 0.03196, 0.8046, 0.03222, 0.8045, 0.03265, 0.8047, 0.03228, 0.8048, 0.2189, 0.8048, 0.2192, 0.8047, 0.2193, 0.8051, 0.2193, 0.8053, 0.2192, 0.8052, 0.2137, 0.9394, 0.2137, 0.9392, 0.2138, 0.9396, 0.2138, 0.9399, 0.2138, 0.9397, 0.763, 0.4482, 0.7478, 0.4479, 0.7479, 0.4479, 0.7478, 0.4485, 0.7479, 0.4484, 0.763, 0.4482, 0.7934, 0.7605, 0.794, 0.761, 0.7932, 0.7609, 0.794, 0.7611, 0.7939, 0.7614, 0.7938, 0.7614, 0.794, 0.7612, 0.1845, 0.9, 0.1847, 0.8994, 0.1851, 0.8998, 0.2482, 0.5318, 0.264, 0.5321, 0.2483, 0.5318, 0.1962, 0.7395, 0.1962, 0.7395, 0.1966, 0.7393, 0.5427, 0.7911, 0.5432, 0.7916, 0.5425, 0.7916, 0.1884, 0.7634, 0.1882, 0.7632, 0.1882, 0.7633, 0.1885, 0.7634, 0.1883, 0.7631, 0.1885, 0.7625, 0.1889, 0.7629, 0.7656, 0.9521, 0.7657, 0.9523, 0.7656, 0.9523, 0.7654, 0.9522, 0.4511, 0.9396, 0.4512, 0.9398, 0.4511, 0.9399, 0.451, 0.9398, 0.7128, 0.952, 0.713, 0.9519, 0.713, 0.9521, 0.713, 0.9523, 0.7129, 0.9522, 0.939, 0.9521, 0.939, 0.9519, 0.9391, 0.9521, 0.9391, 0.9523, 0.9391, 0.9522, 0.3104, 0.7341, 0.3106, 0.7337, 0.3104, 0.7341, 0.9184, 0.8861, 0.9184, 0.8861, 0.9188, 0.8859, 0.9107, 0.9097, 0.9105, 0.9095, 0.9105, 0.9095, 0.9107, 0.9097, 0.2481, 0.547, 0.269, 0.5473, 0.2478, 0.5471, 0.6929, 0.8862, 0.6929, 0.8863, 0.6927, 0.8859, 0.6846, 0.9097, 0.6845, 0.9095, 0.6844, 0.9095, 0.6846, 0.9097, 0.8966, 0.423, 0.8957, 0.4229, 0.896, 0.4225, 0.8956, 0.4176, 0.8956, 0.4182, 0.8951, 0.4182, 0.895, 0.4176, 0.8956, 0.4172, 0.8965, 0.4171, 0.896, 0.4176, 0.9922, 0.6395, 0.9932, 0.6396, 0.9929, 0.64, 0.6058, 0.8206, 0.6048, 0.8208, 0.6053, 0.8202, 0.445, 0.5506, 0.4455, 0.5487, 0.4458, 0.5493, 0.4455, 0.5506, 0.4456, 0.5345, 0.4459, 0.5361, 0.4458, 0.5353, 0.4473, 0.5331, 0.9374, 0.4468, 0.9372, 0.445, 0.9376, 0.4449, 0.9376, 0.4459, 0.9376, 0.4459, 0.9378, 0.4443, 0.9378, 0.4451, 0.9391, 0.4472, 0.4241, 0.4273, 0.424, 0.4273, 0.412, 0.4254, 0.9168, 0.5489, 0.9052, 0.5507, 0.9169, 0.5489, 0.9168, 0.5489, 0.9169, 0.5489, 0.9052, 0.5507, 0.9168, 0.448, 0.905, 0.4482, 0.9168, 0.4482, 0.9167, 0.5489, 0.9167, 0.5489, 0.9001, 0.5507, 0.4239, 0.4273, 0.4066, 0.4254, 0.4239, 0.4273, 0.4239, 0.4273, 0.4239, 0.4273, 0.4066, 0.4254, 0.9167, 0.4334, 0.8999, 0.4336, 0.9167, 0.4336, 0.8504, 0.8679, 0.7469, 0.9012, 0.7468, 0.9009, 0.8503, 0.8676, 0.6243, 0.8679, 0.5208, 0.9012, 0.5207, 0.9009, 0.6242, 0.8676, 0.4898, 0.7497, 0.3819, 0.7149, 0.382, 0.7146, 0.49, 0.7494, 0.01509, 0.7491, 0.128, 0.7183, 0.128, 0.7186, 0.01514, 0.7494, 0.7344, 0.4886, 0.5659, 0.4886, 0.5658, 0.4904, 0.7344, 0.4904, 0.09358, 0.5297, 0.2307, 0.5297, 0.2308, 0.5278, 0.05538, 0.5278, 0.2293, 0.4273, 0.05165, 0.4255, 0.08146, 0.4254, 0.2292, 0.4254, 0.3237, 0.246, 0.3998, 0.2481, 0.4, 0.2486, 0.3237, 0.2465, 0.3648, 0.8948, 0.3629, 0.8185, 0.3635, 0.8187, 0.3653, 0.8948, 0.4319, 0.9696, 0.3633, 0.9715, 0.3635, 0.971, 0.4319, 0.969, 0.432, 0.8201, 0.5006, 0.8182, 0.5004, 0.8187, 0.4319, 0.8207, 0.4085, 0.2734, 0.4, 0.2486, 0.4005, 0.2485, 0.409, 0.2733, 0.2185, 0.2708, 0.227, 0.246, 0.2275, 0.2461, 0.219, 0.2709, 0.06541, 0.2709, 0.05687, 0.2461, 0.05736, 0.246, 0.0659, 0.2708, 0.2474, 0.2486, 0.2389, 0.2734, 0.2384, 0.2733, 0.2469, 0.2485, 0.2334, 0.577, 0.05795, 0.577, 0.05802, 0.5789, 0.2334, 0.5789, 0.09102, 0.4253, 0.2288, 0.4253, 0.229, 0.4272, 0.05123, 0.4253, 0.2476, 0.2481, 0.3237, 0.246, 0.3237, 0.2465, 0.2474, 0.2486, 0.3629, 0.9712, 0.3648, 0.8949, 0.3653, 0.8948, 0.3635, 0.971, 0.5006, 0.9715, 0.432, 0.9696, 0.4319, 0.969, 0.5004, 0.971, 0.3633, 0.8182, 0.4319, 0.8201, 0.4319, 0.8207, 0.3635, 0.8187, 0.2189, 0.8048, 0.2189, 0.8047, 0.219, 0.8044, 0.2192, 0.8047, 0.777, 0.8175, 0.7772, 0.8171, 0.7774, 0.8175, 0.7773, 0.8176, 0.7128, 0.952, 0.7127, 0.9519, 0.7129, 0.9517, 0.713, 0.9519, 0.9388, 0.952, 0.9388, 0.9519, 0.9389, 0.9517, 0.939, 0.9519, 0.8956, 0.4238, 0.8956, 0.4229, 0.8966, 0.423, 0.8967, 0.4239, 0.8948, 0.4236, 0.895, 0.4228, 0.8955, 0.4229, 0.8954, 0.4238, 0.896, 0.4219, 0.8969, 0.4218, 0.8969, 0.4224, 0.896, 0.4224, 0.895, 0.4228, 0.895, 0.4224, 0.8956, 0.4224, 0.8955, 0.4229, 0.8956, 0.4219, 0.896, 0.4219, 0.896, 0.4224, 0.8956, 0.4224, 0.8956, 0.4172, 0.8956, 0.4163, 0.8967, 0.4161, 0.8966, 0.4171, 0.8969, 0.4182, 0.896, 0.4182, 0.896, 0.4176, 0.8969, 0.4177, 0.896, 0.4182, 0.8956, 0.4182, 0.8956, 0.4176, 0.896, 0.4176, 0.9932, 0.6387, 0.9933, 0.6396, 0.9922, 0.6395, 0.9922, 0.6385, 0.994, 0.6388, 0.9939, 0.6397, 0.9933, 0.6396, 0.9935, 0.6387, 0.9939, 0.6397, 0.9938, 0.6401, 0.9933, 0.64, 0.9933, 0.6396, 0.6058, 0.8206, 0.6057, 0.8216, 0.6046, 0.8217, 0.6047, 0.8207, 0.5425, 0.791, 0.5427, 0.7911, 0.5425, 0.7916, 0.5422, 0.7913, 0.5432, 0.7916, 0.5433, 0.7917, 0.5427, 0.7923, 0.5424, 0.7918, 0.1889, 0.7635, 0.219, 0.8044, 0.2188, 0.8046, 0.1886, 0.7634, 0.1882, 0.7632, 0.1883, 0.7631, 0.1889, 0.7629, 0.1889, 0.7635, 0.1885, 0.7625, 0.1886, 0.7624, 0.189, 0.7625, 0.1888, 0.7628, 0.7933, 0.7604, 0.7934, 0.7605, 0.7932, 0.7609, 0.793, 0.7606, 0.794, 0.761, 0.794, 0.7611, 0.7934, 0.7616, 0.7931, 0.7611, 0.7937, 0.7615, 0.7774, 0.8173, 0.7772, 0.8171, 0.7934, 0.7616, 0.1844, 0.9001, 0.1845, 0.9, 0.1851, 0.8998, 0.1851, 0.9003, 0.1847, 0.8994, 0.1848, 0.8993, 0.1851, 0.8994, 0.185, 0.8997, 0.8507, 0.7563, 0.794, 0.761, 0.7934, 0.7605, 0.8505, 0.7557, 0.8509, 0.7567, 0.7938, 0.7614, 0.794, 0.7611, 0.8508, 0.7564, 0.1389, 0.9118, 0.1847, 0.8994, 0.1845, 0.9, 0.1388, 0.9124, 0.5994, 0.782, 0.5432, 0.7916, 0.5427, 0.7911, 0.5991, 0.7814, 0.1399, 0.7764, 0.1882, 0.7632, 0.1885, 0.7634, 0.14, 0.7767, 0.14, 0.7757, 0.1885, 0.7625, 0.1883, 0.7631, 0.14, 0.7763, 0.03196, 0.8046, 0.03189, 0.8044, 0.03216, 0.8043, 0.03222, 0.8045, 0.14, 0.7763, 0.03272, 0.8049, 0.03222, 0.8045, 0.14, 0.7757, 0.03268, 0.8053, 0.03252, 0.8051, 0.03272, 0.8049, 0.03287, 0.805, 0.1399, 0.7767, 0.03294, 0.8053, 0.03287, 0.805, 0.1399, 0.7764, 0.7242, 0.76, 0.7241, 0.7602, 0.7238, 0.7601, 0.7239, 0.7599, 0.5991, 0.7814, 0.7242, 0.7592, 0.7239, 0.7599, 0.5994, 0.782, 0.7245, 0.759, 0.7245, 0.7592, 0.7242, 0.7592, 0.7242, 0.759, 0.8901, 0.523, 0.8956, 0.4238, 0.8967, 0.4239, 0.8912, 0.5236, 0.8893, 0.5227, 0.8948, 0.4237, 0.8954, 0.4238, 0.8898, 0.5227, 0.8912, 0.3165, 0.8967, 0.4161, 0.8956, 0.4163, 0.8901, 0.3171, 0.9774, 0.7443, 0.9774, 0.7445, 0.9771, 0.7445, 0.9771, 0.7443, 0.9767, 0.7452, 0.8507, 0.7563, 0.8505, 0.7557, 0.9771, 0.7445, 0.977, 0.7453, 0.9769, 0.7455, 0.9766, 0.7453, 0.9767, 0.7452, 0.9766, 0.7457, 0.851, 0.7567, 0.8508, 0.7564, 0.9766, 0.7453, 0.03741, 0.9398, 0.03726, 0.9397, 0.03745, 0.9395, 0.03759, 0.9396, 0.03698, 0.9391, 0.1389, 0.9118, 0.1388, 0.9124, 0.03745, 0.9395, 0.03673, 0.9392, 0.03666, 0.939, 0.03692, 0.9389, 0.03698, 0.9391, 0.6057, 0.8216, 0.6112, 0.9207, 0.6101, 0.9213, 0.6046, 0.8217, 0.9935, 0.6387, 0.9991, 0.5398, 0.9996, 0.5398, 0.994, 0.6388, 0.9922, 0.6385, 0.9977, 0.5389, 0.9988, 0.5395, 0.9932, 0.6387, 0.765, 0.9515, 0.7654, 0.9519, 0.7651, 0.9519, 0.7648, 0.9516, 0.7654, 0.9519, 0.7656, 0.9521, 0.7654, 0.9522, 0.7652, 0.952, 0.9983, 0.4197, 0.8969, 0.4182, 0.8969, 0.4177, 0.9983, 0.4191, 0.4703, 0.8027, 0.4705, 0.8025, 0.4707, 0.8027, 0.4705, 0.8029, 0.4705, 0.8025, 0.4709, 0.8021, 0.4711, 0.8023, 0.4708, 0.8026, 0.308, 0.8969, 0.3081, 0.8974, 0.3077, 0.8976, 0.3075, 0.897, 0.3081, 0.8974, 0.3082, 0.8976, 0.3077, 0.8978, 0.3077, 0.8976, 0.6849, 0.9097, 0.7129, 0.9517, 0.7127, 0.9518, 0.6847, 0.9097, 0.6845, 0.9095, 0.6845, 0.9092, 0.685, 0.9095, 0.6849, 0.9097, 0.6845, 0.9092, 0.6847, 0.9087, 0.6852, 0.9088, 0.685, 0.9095, 0.3189, 0.7576, 0.3191, 0.7581, 0.3186, 0.7583, 0.3184, 0.7576, 0.3191, 0.7581, 0.3192, 0.7584, 0.3187, 0.7585, 0.3186, 0.7583, 0.911, 0.9097, 0.9389, 0.9517, 0.9387, 0.9518, 0.9108, 0.9097, 0.9105, 0.9095, 0.9106, 0.9092, 0.9111, 0.9095, 0.911, 0.9097, 0.9106, 0.9092, 0.9108, 0.9087, 0.9113, 0.9088, 0.9111, 0.9095, 0.8626, 0.9238, 0.9105, 0.9095, 0.9107, 0.9097, 0.8627, 0.924, 0.6366, 0.9238, 0.6845, 0.9095, 0.6846, 0.9097, 0.6367, 0.924, 0.7656, 0.9521, 0.8626, 0.9238, 0.8626, 0.9241, 0.7657, 0.9523, 0.4513, 0.9394, 0.4517, 0.939, 0.4519, 0.9392, 0.4516, 0.9395, 0.4511, 0.9396, 0.4513, 0.9394, 0.4515, 0.9396, 0.4512, 0.9398, 0.8969, 0.4218, 0.9983, 0.4204, 0.9983, 0.421, 0.8969, 0.4224, 0.5393, 0.9519, 0.5396, 0.9521, 0.5394, 0.9522, 0.5391, 0.952, 0.5389, 0.9515, 0.5393, 0.9519, 0.539, 0.9519, 0.5387, 0.9516, 0.6366, 0.9241, 0.5396, 0.9523, 0.5396, 0.9521, 0.6366, 0.9238, 0.9085, 0.7818, 0.862, 0.7847, 0.862, 0.7845, 0.9085, 0.7816, 0.5589, 0.5506, 0.7297, 0.5489, 0.7295, 0.5507, 0.5876, 0.5507, 0.03188, 0.8044, 0.01487, 0.7495, 0.01514, 0.7494, 0.03216, 0.8043, 0.1743, 0.9836, 0.1278, 0.9865, 0.1278, 0.9863, 0.1743, 0.9834, 0.5208, 0.9012, 0.5389, 0.9515, 0.5387, 0.9516, 0.5205, 0.9013, 0.3799, 0.9399, 0.3334, 0.937, 0.3334, 0.9368, 0.3799, 0.9397, 0.3332, 0.9836, 0.3332, 0.937, 0.3334, 0.937, 0.3334, 0.9836, 0.05123, 0.4253, 0.229, 0.4272, 0.2288, 0.4253, 0.09102, 0.4253, 0.7469, 0.9012, 0.765, 0.9515, 0.7647, 0.9516, 0.7466, 0.9013, 0.6602, 0.7912, 0.6602, 0.8378, 0.6599, 0.8378, 0.6599, 0.7912, 0.2288, 0.5653, 0.09102, 0.5653, 0.05344, 0.5672, 0.2289, 0.5672, 0.565, 0.4069, 0.7336, 0.4069, 0.7336, 0.4087, 0.565, 0.4087, 0.7293, 0.4144, 0.5606, 0.4144, 0.5968, 0.4162, 0.7292, 0.4162, 0.08146, 0.5069, 0.264, 0.5321, 0.2482, 0.5318, 0.05376, 0.505, 0.1966, 0.7393, 0.2191, 0.7533, 0.2229, 0.7558, 0.1967, 0.7397, 0.5876, 0.4723, 0.763, 0.4482, 0.7478, 0.4484, 0.5609, 0.4742, 0.763, 0.4482, 0.5876, 0.4723, 0.5609, 0.4742, 0.7478, 0.4484, 0.763, 0.4482, 0.5863, 0.4235, 0.5598, 0.4217, 0.7478, 0.4479, 0.5863, 0.4235, 0.763, 0.4482, 0.7478, 0.4479, 0.5598, 0.4217, 0.264, 0.5321, 0.0801, 0.5578, 0.05262, 0.5597, 0.2482, 0.5323, 0.17, 0.7367, 0.1966, 0.7393, 0.1962, 0.7395, 0.1655, 0.7363, 0.09358, 0.5297, 0.269, 0.5473, 0.2481, 0.5471, 0.05538, 0.5278, 0.6927, 0.8859, 0.7136, 0.8994, 0.7189, 0.903, 0.6929, 0.8862, 0.2888, 0.7478, 0.3106, 0.7337, 0.3104, 0.7341, 0.2833, 0.7515, 0.9188, 0.8859, 0.9396, 0.8994, 0.9449, 0.903, 0.9189, 0.8862, 0.3106, 0.7337, 0.3367, 0.7316, 0.3432, 0.7312, 0.311, 0.7339, 0.8937, 0.8838, 0.9188, 0.8859, 0.9184, 0.8861, 0.8875, 0.8834, 0.269, 0.5473, 0.09102, 0.5653, 0.05344, 0.5672, 0.2478, 0.5475, 0.6676, 0.8838, 0.6927, 0.8859, 0.6923, 0.8861, 0.6615, 0.8834, 0.5237, 0.7711, 0.5425, 0.791, 0.5422, 0.7913, 0.5232, 0.7715, 0.1886, 0.7624, 0.1962, 0.7395, 0.1967, 0.7397, 0.189, 0.7625, 0.7762, 0.7388, 0.7933, 0.7604, 0.793, 0.7606, 0.7758, 0.7392, 0.1848, 0.8993, 0.192, 0.8776, 0.1925, 0.8778, 0.1851, 0.8994, 0.3005, 0.8745, 0.308, 0.8969, 0.3075, 0.8969, 0.2999, 0.8747, 0.6847, 0.9087, 0.6923, 0.8861, 0.6929, 0.8862, 0.6852, 0.9088, 0.311, 0.7339, 0.3189, 0.7576, 0.3185, 0.7576, 0.3104, 0.7341, 0.9108, 0.9087, 0.9184, 0.8861, 0.9189, 0.8862, 0.9112, 0.9088, 0.882, 0.8612, 0.8504, 0.8679, 0.8503, 0.8676, 0.8819, 0.8609, 0.128, 0.7183, 0.1606, 0.7123, 0.1607, 0.7126, 0.128, 0.7186, 0.3819, 0.7149, 0.3489, 0.708, 0.349, 0.7077, 0.382, 0.7146, 0.6559, 0.8612, 0.6243, 0.8679, 0.6242, 0.8676, 0.6559, 0.8609, 0.9719, 0.924, 0.9526, 0.8961, 0.9528, 0.8959, 0.9722, 0.9238, 0.2337, 0.7456, 0.2545, 0.7721, 0.2543, 0.7723, 0.2335, 0.7457, 0.2753, 0.7443, 0.2552, 0.7735, 0.2549, 0.7733, 0.275, 0.7441, 0.7459, 0.924, 0.7265, 0.8961, 0.7268, 0.8959, 0.7461, 0.9238, 0.445, 0.5506, 0.2343, 0.5166, 0.2342, 0.5147, 0.4455, 0.5487, 0.4456, 0.5345, 0.2334, 0.5731, 0.2337, 0.575, 0.4459, 0.5363, 0.9374, 0.4468, 0.7344, 0.4904, 0.7345, 0.4886, 0.9372, 0.445, 0.9376, 0.4459, 0.7336, 0.4087, 0.7339, 0.4069, 0.9378, 0.4441, 0.2338, 0.5789, 0.446, 0.5513, 0.4457, 0.5494, 0.2334, 0.577, 0.2342, 0.4881, 0.4454, 0.5335, 0.4453, 0.5354, 0.2343, 0.4901, 0.7336, 0.4087, 0.9376, 0.4459, 0.9378, 0.4441, 0.7339, 0.4069, 0.7344, 0.4904, 0.9374, 0.4468, 0.9372, 0.445, 0.7345, 0.4886, 0.4455, 0.5487, 0.424, 0.4273, 0.424, 0.4273, 0.4457, 0.5494, 0.9168, 0.5489, 0.9375, 0.4322, 0.9376, 0.4315, 0.9168, 0.5489, 0.9375, 0.4322, 0.9168, 0.5489, 0.9168, 0.5489, 0.9376, 0.4315, 0.424, 0.4273, 0.4455, 0.5487, 0.4457, 0.5494, 0.424, 0.4273, 0.9374, 0.4468, 0.9167, 0.5489, 0.9167, 0.5489, 0.9376, 0.4459, 0.4239, 0.4273, 0.4454, 0.5335, 0.4456, 0.5345, 0.4239, 0.4273, 0.4454, 0.5335, 0.4239, 0.4273, 0.4239, 0.4273, 0.4456, 0.5345, 0.9167, 0.5489, 0.9374, 0.4468, 0.9376, 0.4459, 0.9167, 0.5489, 0.7297, 0.5489, 0.9168, 0.5489, 0.9052, 0.5507, 0.7298, 0.5507, 0.424, 0.4273, 0.2293, 0.4273, 0.2294, 0.4254, 0.412, 0.4254, 0.7296, 0.4742, 0.9168, 0.4484, 0.905, 0.4482, 0.7295, 0.4723, 0.9168, 0.4484, 0.7296, 0.4742, 0.7295, 0.4723, 0.905, 0.4482, 0.9168, 0.448, 0.7285, 0.4217, 0.7283, 0.4235, 0.905, 0.4482, 0.7285, 0.4217, 0.9168, 0.448, 0.905, 0.4482, 0.7283, 0.4235, 0.9168, 0.5489, 0.7285, 0.5489, 0.7285, 0.5508, 0.9052, 0.5507, 0.2281, 0.4272, 0.424, 0.4273, 0.412, 0.4254, 0.2281, 0.4253, 0.2309, 0.4273, 0.4239, 0.4273, 0.4066, 0.4254, 0.2309, 0.4254, 0.4239, 0.5471, 0.2309, 0.5278, 0.2307, 0.5297, 0.4064, 0.5473, 0.7312, 0.4523, 0.9167, 0.4337, 0.8999, 0.4336, 0.731, 0.4504, 0.4239, 0.4273, 0.2309, 0.4273, 0.2309, 0.4254, 0.4066, 0.4254, 0.9167, 0.4334, 0.7293, 0.4144, 0.7292, 0.4162, 0.8999, 0.4336, 0.229, 0.4272, 0.4239, 0.4273, 0.4066, 0.4254, 0.229, 0.4253, 0.4239, 0.4273, 0.229, 0.4272, 0.229, 0.4253, 0.4066, 0.4254, 0.2289, 0.5672, 0.4239, 0.5474, 0.4064, 0.5473, 0.2288, 0.5653, 0.5609, 0.4742, 0.7296, 0.4742, 0.7295, 0.4723, 0.5876, 0.4723, 0.05877, 0.5147, 0.2342, 0.5147, 0.2342, 0.5166, 0.05888, 0.5166, 0.2307, 0.4254, 0.09358, 0.4254, 0.05245, 0.4254, 0.2309, 0.4273, 0.5863, 0.5508, 0.7283, 0.5508, 0.7285, 0.5489, 0.558, 0.5508, 0.2334, 0.5731, 0.05796, 0.5731, 0.05802, 0.575, 0.2334, 0.575, 0.7296, 0.4742, 0.5609, 0.4742, 0.5876, 0.4723, 0.7295, 0.4723, 0.09358, 0.4254, 0.2307, 0.4254, 0.2309, 0.4273, 0.05245, 0.4254, 0.2342, 0.4901, 0.05888, 0.4901, 0.05877, 0.4881, 0.2342, 0.4881, 0.2278, 0.4253, 0.0801, 0.4253, 0.05068, 0.4253, 0.2281, 0.4272, 0.7285, 0.4217, 0.5598, 0.4217, 0.5863, 0.4235, 0.7283, 0.4235, 0.5659, 0.4886, 0.7344, 0.4886, 0.7344, 0.4904, 0.5658, 0.4904, 0.731, 0.4504, 0.5992, 0.4504, 0.5625, 0.4523, 0.7311, 0.4523, 0.565, 0.4087, 0.7336, 0.4087, 0.7336, 0.4069, 0.565, 0.4069, 0.7283, 0.4235, 0.5863, 0.4235, 0.5598, 0.4217, 0.7285, 0.4217, 0.08776, 0.1725, 0.1623, 0.1757, 0.1637, 0.1775, 0.164, 0.1785, 0.164, 0.1998, 0.09543, 0.1976])
me_cube.materials.append(mat_frame)
me_cube.materials.append(mat_picture)
me_cube.use_mirror_vertex_groups = False
me_cube.update()

# ---- objects
ob_cube = bpy.data.objects.new('Cube', me_cube)
ob_light = bpy.data.objects.new('Light', light_light)
ob_camera = bpy.data.objects.new('Camera', cam_camera)

# ---- transforms, parenting, visibility, modifiers, constraints
ob_cube.location = (0.0, 0.0, 0.0)
ob_cube.scale = (0.09, 1.0, 1.5)
ob_cube.lock_rotations_4d = False
ob_cube.empty_display_type = 'ARROWS'
ob_cube.lineart.crease_threshold = 0.0
ob_light.location = (4.076, 1.005, 5.904)
ob_light.rotation_euler = (0.6503, 0.05522, 1.866)
ob_light.lock_rotations_4d = False
ob_light.empty_display_type = 'ARROWS'
ob_light.color = (0.0, 0.0, 0.0, 0.0)
ob_light.lineart.crease_threshold = 0.0
ob_camera.location = (7.359, -6.926, 4.958)
ob_camera.rotation_euler = (1.109, 0.0, 0.8149)
ob_camera.lock_rotations_4d = False
ob_camera.empty_display_type = 'ARROWS'
ob_camera.color = (0.0, 0.0, 0.0, 0.0)
ob_camera.display_type = 'WIRE'
ob_camera.lineart.crease_threshold = 0.0

# ---- collection membership
col_collection.objects.link(ob_cube)
col_collection.objects.link(ob_light)
col_collection.objects.link(ob_camera)

# ---- scene / render settings (as saved in the file)
scene.camera = ob_camera
scene.frame_start = 1; scene.frame_end = 250; scene.frame_set(4)
scene.render.engine = 'BLENDER_EEVEE_NEXT'
scene.render.resolution_x = 1024
scene.render.resolution_y = 1024
scene.cycles.sampling_pattern = 'TABULATED_SOBOL'
bpy.context.view_layer.update()
